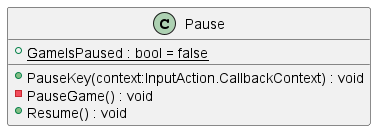

The diagram above was rendered by PlantUML. Its source (embedded in the PNG):
@startuml
class Pause {
    + {static} GameIsPaused : bool = false
    + PauseKey(context:InputAction.CallbackContext) : void
    - PauseGame() : void
    + Resume() : void
}

@enduml